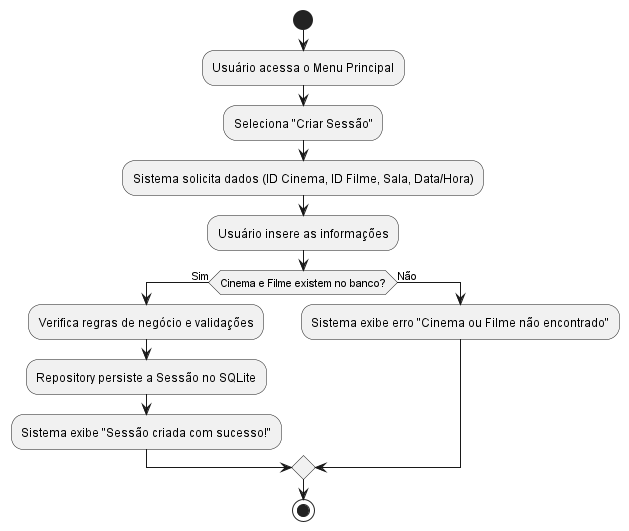

The diagram above was rendered by PlantUML. Its source (embedded in the PNG):
@startuml atividades
start
:Usuário acessa o Menu Principal;
:Seleciona "Criar Sessão";
:Sistema solicita dados (ID Cinema, ID Filme, Sala, Data/Hora);
:Usuário insere as informações;

if (Cinema e Filme existem no banco?) then (Sim)
  :Verifica regras de negócio e validações;
  :Repository persiste a Sessão no SQLite;
  :Sistema exibe "Sessão criada com sucesso!";
else (Não)
  :Sistema exibe erro "Cinema ou Filme não encontrado";
endif

stop
@enduml